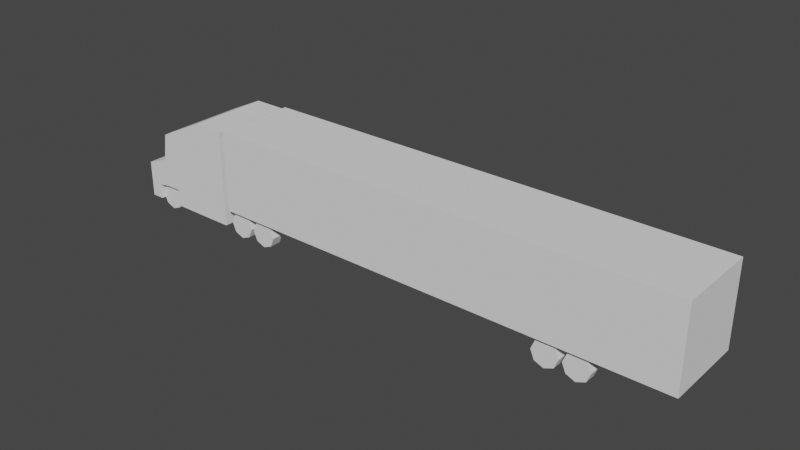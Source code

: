 # Source: SPS_Semi_Block.blend  (saved by Blender 3.3.6; exported with 4.5.12 LTS)
import bpy
from mathutils import Matrix  # noqa: F401  (used for matrix-valued properties, if any)

bpy.ops.wm.read_factory_settings(use_empty=True)
scene = bpy.context.scene
scene.name = 'Scene'

# ---- collections
col_collection = bpy.data.collections.new('Collection'); scene.collection.children.link(col_collection)

# ---- world
world_world = bpy.data.worlds.new('World'); scene.world = world_world
world_world.use_nodes = True; world_world.node_tree.nodes.clear()
_N = world_world.node_tree.nodes; _L = world_world.node_tree.links
n0 = _N.new('ShaderNodeOutputWorld'); n0.name = 'World Output'; n0.location = (300, 300)
n1 = _N.new('ShaderNodeBackground'); n1.name = 'Background'; n1.location = (10, 300)
n1.inputs[0].default_value = (0.05088, 0.05088, 0.05088, 1.0)
_L.new(n1.outputs[0], n0.inputs[0])
n0.is_active_output = True
world_world.color = (0.05088, 0.05088, 0.05088)
world_world.use_sun_shadow = False
world_world.sun_shadow_jitter_overblur = 0.0

# ---- meshes
me_cube_006 = bpy.data.meshes.new('Cube.006')
me_cube_006.from_pydata([(-13.78, -2.48, 0.5193), (-13.78, -2.48, 6.447), (-13.78, 2.52, 0.5193), (-13.78, 2.52, 6.447), (-11.78, -2.48, 0.5193), (-11.78, -2.48, 6.447), (-11.78, 2.52, 0.5193), (-11.78, 2.52, 6.447), (-16.72, -2.48, 5.008), (-16.72, 2.52, 5.008), (-13.78, -2.48, 3.483), (-13.78, 2.52, 3.483), (-11.78, 2.52, 3.483), (-11.78, -2.48, 3.483), (-16.98, -2.48, 3.322), (-16.98, 2.52, 3.322), (-18.42, 2.52, 0.5193), (-18.42, -2.48, 0.5193), (-18.42, 2.52, 2.764), (-18.42, -2.48, 2.764), (-15.98, 2.52, 5.4), (-15.98, -2.48, 5.4), (-15.98, -2.48, 0.5193), (-15.98, 2.52, 0.5193), (-15.98, -2.48, 3.366), (-15.98, 2.52, 3.366), (-17.64, -2.48, 3.043), (-17.64, -2.48, 0.5193), (-17.64, 2.52, 0.5193), (-17.64, 2.52, 3.043), (-13.78, 2.52, 1.619), (-11.78, 2.52, 1.619), (-11.78, -2.48, 1.619), (-16.95, 2.52, 1.559), (-13.78, -2.48, 1.619), (-16.95, -2.48, 1.559), (-18.42, 2.52, 1.352), (-18.42, -2.48, 1.352), (-15.98, -2.48, 1.575), (-15.98, 2.52, 1.575), (-17.64, 2.52, 1.455), (-17.64, -2.48, 1.455), (-11.44, -2.504, 1.604), (-11.44, -2.504, 6.604), (-11.44, 2.496, 1.604), (-11.44, 2.496, 6.604), (17.56, -2.504, 1.604), (17.56, -2.504, 6.604), (17.56, 2.496, 1.604), (17.56, 2.496, 6.604), (10.46, 2.233, 1.564), (10.46, 1.533, 1.564), (11.03, 2.233, 1.33), (11.03, 1.533, 1.33), (11.26, 2.233, 0.7639), (11.26, 1.533, 0.7639), (11.03, 2.233, 0.1982), (11.03, 1.533, 0.1982), (10.46, 2.233, -0.03607), (10.46, 1.533, -0.03607), (9.895, 2.233, 0.1982), (9.895, 1.533, 0.1982), (9.661, 2.233, 0.7639), (9.661, 1.533, 0.7639), (9.895, 2.233, 1.33), (9.895, 1.533, 1.33), (12.26, -1.545, 1.564), (12.26, -2.245, 1.564), (12.83, -1.545, 1.33), (12.83, -2.245, 1.33), (13.06, -1.545, 0.7639), (13.06, -2.245, 0.7639), (12.83, -1.545, 0.1982), (12.83, -2.245, 0.1982), (12.26, -1.545, -0.03607), (12.26, -2.245, -0.03607), (11.7, -1.545, 0.1982), (11.7, -2.245, 0.1982), (11.46, -1.545, 0.7639), (11.46, -2.245, 0.7639), (11.7, -1.545, 1.33), (11.7, -2.245, 1.33), (12.26, 2.233, 1.564), (12.26, 1.533, 1.564), (12.83, 2.233, 1.33), (12.83, 1.533, 1.33), (13.06, 2.233, 0.7639), (13.06, 1.533, 0.7639), (12.83, 2.233, 0.1982), (12.83, 1.533, 0.1982), (12.26, 2.233, -0.03607), (12.26, 1.533, -0.03607), (11.7, 2.233, 0.1982), (11.7, 1.533, 0.1982), (11.46, 2.233, 0.7639), (11.46, 1.533, 0.7639), (11.7, 2.233, 1.33), (11.7, 1.533, 1.33), (10.46, -1.545, 1.564), (10.46, -2.245, 1.564), (11.03, -1.545, 1.33), (11.03, -2.245, 1.33), (11.26, -1.545, 0.7639), (11.26, -2.245, 0.7639), (11.03, -1.545, 0.1982), (11.03, -2.245, 0.1982), (10.46, -1.545, -0.03607), (10.46, -2.245, -0.03607), (9.895, -1.545, 0.1982), (9.895, -2.245, 0.1982), (9.661, -1.545, 0.7639), (9.661, -2.245, 0.7639), (9.895, -1.545, 1.33), (9.895, -2.245, 1.33), (-8.842, 2.233, 1.564), (-8.842, 1.533, 1.564), (-8.277, 2.233, 1.33), (-8.277, 1.533, 1.33), (-8.042, 2.233, 0.7639), (-8.042, 1.533, 0.7639), (-8.277, 2.233, 0.1982), (-8.277, 1.533, 0.1982), (-8.842, 2.233, -0.03607), (-8.842, 1.533, -0.03607), (-9.408, 2.233, 0.1982), (-9.408, 1.533, 0.1982), (-9.642, 2.233, 0.7639), (-9.642, 1.533, 0.7639), (-9.408, 2.233, 1.33), (-9.408, 1.533, 1.33), (-8.842, -1.545, 1.564), (-8.842, -2.245, 1.564), (-8.277, -1.545, 1.33), (-8.277, -2.245, 1.33), (-8.042, -1.545, 0.7639), (-8.042, -2.245, 0.7639), (-8.277, -1.545, 0.1982), (-8.277, -2.245, 0.1982), (-8.842, -1.545, -0.03607), (-8.842, -2.245, -0.03607), (-9.408, -1.545, 0.1982), (-9.408, -2.245, 0.1982), (-9.642, -1.545, 0.7639), (-9.642, -2.245, 0.7639), (-9.408, -1.545, 1.33), (-9.408, -2.245, 1.33), (-10.64, 2.233, 1.564), (-10.64, 1.533, 1.564), (-10.08, 2.233, 1.33), (-10.08, 1.533, 1.33), (-9.843, 2.233, 0.7639), (-9.843, 1.533, 0.7639), (-10.08, 2.233, 0.1982), (-10.08, 1.533, 0.1982), (-10.64, 2.233, -0.03607), (-10.64, 1.533, -0.03607), (-11.21, 2.233, 0.1982), (-11.21, 1.533, 0.1982), (-11.44, 2.233, 0.7639), (-11.44, 1.533, 0.7639), (-11.21, 2.233, 1.33), (-11.21, 1.533, 1.33), (-10.64, -1.545, 1.564), (-10.64, -2.245, 1.564), (-10.08, -1.545, 1.33), (-10.08, -2.245, 1.33), (-9.843, -1.545, 0.7639), (-9.843, -2.245, 0.7639), (-10.08, -1.545, 0.1982), (-10.08, -2.245, 0.1982), (-10.64, -1.545, -0.03607), (-10.64, -2.245, -0.03607), (-11.21, -1.545, 0.1982), (-11.21, -2.245, 0.1982), (-11.44, -1.545, 0.7639), (-11.44, -2.245, 0.7639), (-11.21, -1.545, 1.33), (-11.21, -2.245, 1.33), (-16.87, 2.233, 1.564), (-16.87, 1.533, 1.564), (-16.31, 2.233, 1.33), (-16.31, 1.533, 1.33), (-16.07, 2.233, 0.7639), (-16.07, 1.533, 0.7639), (-16.31, 2.233, 0.1982), (-16.31, 1.533, 0.1982), (-16.87, 2.233, -0.03607), (-16.87, 1.533, -0.03607), (-17.44, 2.233, 0.1982), (-17.44, 1.533, 0.1982), (-17.67, 2.233, 0.7639), (-17.67, 1.533, 0.7639), (-17.44, 2.233, 1.33), (-17.44, 1.533, 1.33), (-16.87, -1.545, 1.564), (-16.87, -2.245, 1.564), (-16.31, -1.545, 1.33), (-16.31, -2.245, 1.33), (-16.07, -1.545, 0.7639), (-16.07, -2.245, 0.7639), (-16.31, -1.545, 0.1982), (-16.31, -2.245, 0.1982), (-16.87, -1.545, -0.03607), (-16.87, -2.245, -0.03607), (-17.44, -1.545, 0.1982), (-17.44, -2.245, 0.1982), (-17.67, -1.545, 0.7639), (-17.67, -2.245, 0.7639), (-17.44, -1.545, 1.33), (-17.44, -2.245, 1.33)], [], [(21, 20, 9, 8), (11, 3, 7, 12), (12, 7, 5, 13), (13, 5, 1, 10), (2, 6, 4, 0), (7, 3, 1, 5), (14, 8, 9, 15), (24, 21, 8, 14), (38, 24, 14, 35), (20, 25, 15, 9), (41, 26, 19, 37), (32, 13, 10, 34), (31, 12, 13, 32), (30, 11, 12, 31), (37, 19, 18, 36), (28, 27, 17, 16), (26, 29, 18, 19), (40, 28, 16, 36), (3, 11, 25, 20), (34, 10, 24, 38), (10, 1, 21, 24), (30, 2, 23, 39), (2, 0, 22, 23), (1, 3, 20, 21), (39, 23, 22, 38), (14, 15, 29, 26), (39, 38, 35, 33), (35, 14, 26, 41), (33, 35, 41, 40), (15, 33, 40, 29), (11, 30, 39, 25), (0, 34, 38, 22), (29, 40, 36, 18), (17, 37, 36, 16), (2, 30, 31, 6), (6, 31, 32, 4), (4, 32, 34, 0), (27, 41, 37, 17), (28, 40, 41, 27), (25, 39, 33, 15), (42, 43, 45, 44), (44, 45, 49, 48), (48, 49, 47, 46), (46, 47, 43, 42), (44, 48, 46, 42), (49, 45, 43, 47), (50, 51, 53, 52), (52, 53, 55, 54), (54, 55, 57, 56), (56, 57, 59, 58), (58, 59, 61, 60), (60, 61, 63, 62), (53, 51, 65, 63, 61, 59, 57, 55), (62, 63, 65, 64), (64, 65, 51, 50), (50, 52, 54, 56, 58, 60, 62, 64), (66, 67, 69, 68), (68, 69, 71, 70), (70, 71, 73, 72), (72, 73, 75, 74), (74, 75, 77, 76), (76, 77, 79, 78), (69, 67, 81, 79, 77, 75, 73, 71), (78, 79, 81, 80), (80, 81, 67, 66), (66, 68, 70, 72, 74, 76, 78, 80), (82, 83, 85, 84), (84, 85, 87, 86), (86, 87, 89, 88), (88, 89, 91, 90), (90, 91, 93, 92), (92, 93, 95, 94), (85, 83, 97, 95, 93, 91, 89, 87), (94, 95, 97, 96), (96, 97, 83, 82), (82, 84, 86, 88, 90, 92, 94, 96), (98, 99, 101, 100), (100, 101, 103, 102), (102, 103, 105, 104), (104, 105, 107, 106), (106, 107, 109, 108), (108, 109, 111, 110), (101, 99, 113, 111, 109, 107, 105, 103), (110, 111, 113, 112), (112, 113, 99, 98), (98, 100, 102, 104, 106, 108, 110, 112), (114, 115, 117, 116), (116, 117, 119, 118), (118, 119, 121, 120), (120, 121, 123, 122), (122, 123, 125, 124), (124, 125, 127, 126), (117, 115, 129, 127, 125, 123, 121, 119), (126, 127, 129, 128), (128, 129, 115, 114), (114, 116, 118, 120, 122, 124, 126, 128), (130, 131, 133, 132), (132, 133, 135, 134), (134, 135, 137, 136), (136, 137, 139, 138), (138, 139, 141, 140), (140, 141, 143, 142), (133, 131, 145, 143, 141, 139, 137, 135), (142, 143, 145, 144), (144, 145, 131, 130), (130, 132, 134, 136, 138, 140, 142, 144), (146, 147, 149, 148), (148, 149, 151, 150), (150, 151, 153, 152), (152, 153, 155, 154), (154, 155, 157, 156), (156, 157, 159, 158), (149, 147, 161, 159, 157, 155, 153, 151), (158, 159, 161, 160), (160, 161, 147, 146), (146, 148, 150, 152, 154, 156, 158, 160), (162, 163, 165, 164), (164, 165, 167, 166), (166, 167, 169, 168), (168, 169, 171, 170), (170, 171, 173, 172), (172, 173, 175, 174), (165, 163, 177, 175, 173, 171, 169, 167), (174, 175, 177, 176), (176, 177, 163, 162), (162, 164, 166, 168, 170, 172, 174, 176), (178, 179, 181, 180), (180, 181, 183, 182), (182, 183, 185, 184), (184, 185, 187, 186), (186, 187, 189, 188), (188, 189, 191, 190), (181, 179, 193, 191, 189, 187, 185, 183), (190, 191, 193, 192), (192, 193, 179, 178), (178, 180, 182, 184, 186, 188, 190, 192), (194, 195, 197, 196), (196, 197, 199, 198), (198, 199, 201, 200), (200, 201, 203, 202), (202, 203, 205, 204), (204, 205, 207, 206), (197, 195, 209, 207, 205, 203, 201, 199), (206, 207, 209, 208), (208, 209, 195, 194), (194, 196, 198, 200, 202, 204, 206, 208)])
_uv = me_cube_006.uv_layers.new(name='UVMap')
_uv.uv.foreach_set('vector', [0.875, 0.75, 0.875, 0.5, 0.875, 0.5, 0.875, 0.75, 0.5, 0.25, 0.625, 0.25, 0.625, 0.5, 0.5, 0.5, 0.5, 0.5, 0.625, 0.5, 0.625, 0.75, 0.5, 0.75, 0.5, 0.75, 0.625, 0.75, 0.625, 1.0, 0.5, 1.0, 0.125, 0.5, 0.375, 0.5, 0.375, 0.75, 0.125, 0.75, 0.625, 0.5, 0.875, 0.5, 0.875, 0.75, 0.625, 0.75, 0.5, 0.0, 0.625, 0.0, 0.625, 0.25, 0.5, 0.25, 0.5, 1.0, 0.625, 1.0, 0.625, 1.0, 0.5, 1.0, 0.4214, 1.0, 0.5, 1.0, 0.5, 1.0, 0.4214, 1.0, 0.625, 0.25, 0.5, 0.25, 0.5, 0.25, 0.625, 0.25, 0.4214, 1.0, 0.5, 1.0, 0.5, 1.0, 0.4214, 1.0, 0.4214, 0.75, 0.5, 0.75, 0.5, 1.0, 0.4214, 1.0, 0.4214, 0.5, 0.5, 0.5, 0.5, 0.75, 0.4214, 0.75, 0.4214, 0.25, 0.5, 0.25, 0.5, 0.5, 0.4214, 0.5, 0.4214, 0.0, 0.5, 0.0, 0.5, 0.25, 0.4214, 0.25, 0.125, 0.5, 0.125, 0.75, 0.125, 0.75, 0.125, 0.5, 0.5, 0.0, 0.5, 0.25, 0.5, 0.25, 0.5, 0.0, 0.4214, 0.25, 0.375, 0.25, 0.375, 0.25, 0.4214, 0.25, 0.625, 0.25, 0.5, 0.25, 0.5, 0.25, 0.625, 0.25, 0.4214, 1.0, 0.5, 1.0, 0.5, 1.0, 0.4214, 1.0, 0.5, 1.0, 0.625, 1.0, 0.625, 1.0, 0.5, 1.0, 0.4214, 0.25, 0.375, 0.25, 0.375, 0.25, 0.4214, 0.25, 0.125, 0.5, 0.125, 0.75, 0.125, 0.75, 0.125, 0.5, 0.875, 0.75, 0.875, 0.5, 0.875, 0.5, 0.875, 0.75, 0.4214, 0.25, 0.375, 0.25, 0.125, 0.75, 0.4214, 1.0, 0.5, 0.0, 0.5, 0.25, 0.5, 0.25, 0.5, 0.0, 0.4214, 0.25, 0.4214, 1.0, 0.4214, 1.0, 0.4214, 0.25, 0.4214, 1.0, 0.5, 1.0, 0.5, 1.0, 0.4214, 1.0, 0.4214, 0.25, 0.4214, 1.0, 0.4214, 1.0, 0.4214, 0.25, 0.5, 0.25, 0.4214, 0.25, 0.4214, 0.25, 0.5, 0.25, 0.5, 0.25, 0.4214, 0.25, 0.4214, 0.25, 0.5, 0.25, 0.375, 1.0, 0.4214, 1.0, 0.4214, 1.0, 0.375, 1.0, 0.5, 0.25, 0.4214, 0.25, 0.4214, 0.25, 0.5, 0.25, 0.375, 0.0, 0.4214, 0.0, 0.4214, 0.25, 0.375, 0.25, 0.375, 0.25, 0.4214, 0.25, 0.4214, 0.5, 0.375, 0.5, 0.375, 0.5, 0.4214, 0.5, 0.4214, 0.75, 0.375, 0.75, 0.375, 0.75, 0.4214, 0.75, 0.4214, 1.0, 0.375, 1.0, 0.375, 1.0, 0.4214, 1.0, 0.4214, 1.0, 0.375, 1.0, 0.375, 0.25, 0.4214, 0.25, 0.4214, 1.0, 0.375, 1.0, 0.5, 0.25, 0.4214, 0.25, 0.4214, 0.25, 0.5, 0.25, 0.375, 0.0, 0.625, 0.0, 0.625, 0.25, 0.375, 0.25, 0.375, 0.25, 0.625, 0.25, 0.625, 0.5, 0.375, 0.5, 0.375, 0.5, 0.625, 0.5, 0.625, 0.75, 0.375, 0.75, 0.375, 0.75, 0.625, 0.75, 0.625, 1.0, 0.375, 1.0, 0.125, 0.5, 0.375, 0.5, 0.375, 0.75, 0.125, 0.75, 0.625, 0.5, 0.875, 0.5, 0.875, 0.75, 0.625, 0.75, 1.0, 0.5, 1.0, 1.0, 0.875, 1.0, 0.875, 0.5, 0.875, 0.5, 0.875, 1.0, 0.75, 1.0, 0.75, 0.5, 0.75, 0.5, 0.75, 1.0, 0.625, 1.0, 0.625, 0.5, 0.625, 0.5, 0.625, 1.0, 0.5, 1.0, 0.5, 0.5, 0.5, 0.5, 0.5, 1.0, 0.375, 1.0, 0.375, 0.5, 0.375, 0.5, 0.375, 1.0, 0.25, 1.0, 0.25, 0.5, 0.4197, 0.4197, 0.25, 0.49, 0.08029, 0.4197, 0.01, 0.25, 0.08029, 0.08029, 0.25, 0.01, 0.4197, 0.08029, 0.49, 0.25, 0.25, 0.5, 0.25, 1.0, 0.125, 1.0, 0.125, 0.5, 0.125, 0.5, 0.125, 1.0, 0.0, 1.0, 0.0, 0.5, 0.75, 0.49, 0.9197, 0.4197, 0.99, 0.25, 0.9197, 0.08029, 0.75, 0.01, 0.5803, 0.08029, 0.51, 0.25, 0.5803, 0.4197, 1.0, 0.5, 1.0, 1.0, 0.875, 1.0, 0.875, 0.5, 0.875, 0.5, 0.875, 1.0, 0.75, 1.0, 0.75, 0.5, 0.75, 0.5, 0.75, 1.0, 0.625, 1.0, 0.625, 0.5, 0.625, 0.5, 0.625, 1.0, 0.5, 1.0, 0.5, 0.5, 0.5, 0.5, 0.5, 1.0, 0.375, 1.0, 0.375, 0.5, 0.375, 0.5, 0.375, 1.0, 0.25, 1.0, 0.25, 0.5, 0.4197, 0.4197, 0.25, 0.49, 0.08029, 0.4197, 0.01, 0.25, 0.08029, 0.08029, 0.25, 0.01, 0.4197, 0.08029, 0.49, 0.25, 0.25, 0.5, 0.25, 1.0, 0.125, 1.0, 0.125, 0.5, 0.125, 0.5, 0.125, 1.0, 0.0, 1.0, 0.0, 0.5, 0.75, 0.49, 0.9197, 0.4197, 0.99, 0.25, 0.9197, 0.08029, 0.75, 0.01, 0.5803, 0.08029, 0.51, 0.25, 0.5803, 0.4197, 1.0, 0.5, 1.0, 1.0, 0.875, 1.0, 0.875, 0.5, 0.875, 0.5, 0.875, 1.0, 0.75, 1.0, 0.75, 0.5, 0.75, 0.5, 0.75, 1.0, 0.625, 1.0, 0.625, 0.5, 0.625, 0.5, 0.625, 1.0, 0.5, 1.0, 0.5, 0.5, 0.5, 0.5, 0.5, 1.0, 0.375, 1.0, 0.375, 0.5, 0.375, 0.5, 0.375, 1.0, 0.25, 1.0, 0.25, 0.5, 0.4197, 0.4197, 0.25, 0.49, 0.08029, 0.4197, 0.01, 0.25, 0.08029, 0.08029, 0.25, 0.01, 0.4197, 0.08029, 0.49, 0.25, 0.25, 0.5, 0.25, 1.0, 0.125, 1.0, 0.125, 0.5, 0.125, 0.5, 0.125, 1.0, 0.0, 1.0, 0.0, 0.5, 0.75, 0.49, 0.9197, 0.4197, 0.99, 0.25, 0.9197, 0.08029, 0.75, 0.01, 0.5803, 0.08029, 0.51, 0.25, 0.5803, 0.4197, 1.0, 0.5, 1.0, 1.0, 0.875, 1.0, 0.875, 0.5, 0.875, 0.5, 0.875, 1.0, 0.75, 1.0, 0.75, 0.5, 0.75, 0.5, 0.75, 1.0, 0.625, 1.0, 0.625, 0.5, 0.625, 0.5, 0.625, 1.0, 0.5, 1.0, 0.5, 0.5, 0.5, 0.5, 0.5, 1.0, 0.375, 1.0, 0.375, 0.5, 0.375, 0.5, 0.375, 1.0, 0.25, 1.0, 0.25, 0.5, 0.4197, 0.4197, 0.25, 0.49, 0.08029, 0.4197, 0.01, 0.25, 0.08029, 0.08029, 0.25, 0.01, 0.4197, 0.08029, 0.49, 0.25, 0.25, 0.5, 0.25, 1.0, 0.125, 1.0, 0.125, 0.5, 0.125, 0.5, 0.125, 1.0, 0.0, 1.0, 0.0, 0.5, 0.75, 0.49, 0.9197, 0.4197, 0.99, 0.25, 0.9197, 0.08029, 0.75, 0.01, 0.5803, 0.08029, 0.51, 0.25, 0.5803, 0.4197, 1.0, 0.5, 1.0, 1.0, 0.875, 1.0, 0.875, 0.5, 0.875, 0.5, 0.875, 1.0, 0.75, 1.0, 0.75, 0.5, 0.75, 0.5, 0.75, 1.0, 0.625, 1.0, 0.625, 0.5, 0.625, 0.5, 0.625, 1.0, 0.5, 1.0, 0.5, 0.5, 0.5, 0.5, 0.5, 1.0, 0.375, 1.0, 0.375, 0.5, 0.375, 0.5, 0.375, 1.0, 0.25, 1.0, 0.25, 0.5, 0.4197, 0.4197, 0.25, 0.49, 0.08029, 0.4197, 0.01, 0.25, 0.08029, 0.08029, 0.25, 0.01, 0.4197, 0.08029, 0.49, 0.25, 0.25, 0.5, 0.25, 1.0, 0.125, 1.0, 0.125, 0.5, 0.125, 0.5, 0.125, 1.0, 0.0, 1.0, 0.0, 0.5, 0.75, 0.49, 0.9197, 0.4197, 0.99, 0.25, 0.9197, 0.08029, 0.75, 0.01, 0.5803, 0.08029, 0.51, 0.25, 0.5803, 0.4197, 1.0, 0.5, 1.0, 1.0, 0.875, 1.0, 0.875, 0.5, 0.875, 0.5, 0.875, 1.0, 0.75, 1.0, 0.75, 0.5, 0.75, 0.5, 0.75, 1.0, 0.625, 1.0, 0.625, 0.5, 0.625, 0.5, 0.625, 1.0, 0.5, 1.0, 0.5, 0.5, 0.5, 0.5, 0.5, 1.0, 0.375, 1.0, 0.375, 0.5, 0.375, 0.5, 0.375, 1.0, 0.25, 1.0, 0.25, 0.5, 0.4197, 0.4197, 0.25, 0.49, 0.08029, 0.4197, 0.01, 0.25, 0.08029, 0.08029, 0.25, 0.01, 0.4197, 0.08029, 0.49, 0.25, 0.25, 0.5, 0.25, 1.0, 0.125, 1.0, 0.125, 0.5, 0.125, 0.5, 0.125, 1.0, 0.0, 1.0, 0.0, 0.5, 0.75, 0.49, 0.9197, 0.4197, 0.99, 0.25, 0.9197, 0.08029, 0.75, 0.01, 0.5803, 0.08029, 0.51, 0.25, 0.5803, 0.4197, 1.0, 0.5, 1.0, 1.0, 0.875, 1.0, 0.875, 0.5, 0.875, 0.5, 0.875, 1.0, 0.75, 1.0, 0.75, 0.5, 0.75, 0.5, 0.75, 1.0, 0.625, 1.0, 0.625, 0.5, 0.625, 0.5, 0.625, 1.0, 0.5, 1.0, 0.5, 0.5, 0.5, 0.5, 0.5, 1.0, 0.375, 1.0, 0.375, 0.5, 0.375, 0.5, 0.375, 1.0, 0.25, 1.0, 0.25, 0.5, 0.4197, 0.4197, 0.25, 0.49, 0.08029, 0.4197, 0.01, 0.25, 0.08029, 0.08029, 0.25, 0.01, 0.4197, 0.08029, 0.49, 0.25, 0.25, 0.5, 0.25, 1.0, 0.125, 1.0, 0.125, 0.5, 0.125, 0.5, 0.125, 1.0, 0.0, 1.0, 0.0, 0.5, 0.75, 0.49, 0.9197, 0.4197, 0.99, 0.25, 0.9197, 0.08029, 0.75, 0.01, 0.5803, 0.08029, 0.51, 0.25, 0.5803, 0.4197, 1.0, 0.5, 1.0, 1.0, 0.875, 1.0, 0.875, 0.5, 0.875, 0.5, 0.875, 1.0, 0.75, 1.0, 0.75, 0.5, 0.75, 0.5, 0.75, 1.0, 0.625, 1.0, 0.625, 0.5, 0.625, 0.5, 0.625, 1.0, 0.5, 1.0, 0.5, 0.5, 0.5, 0.5, 0.5, 1.0, 0.375, 1.0, 0.375, 0.5, 0.375, 0.5, 0.375, 1.0, 0.25, 1.0, 0.25, 0.5, 0.4197, 0.4197, 0.25, 0.49, 0.08029, 0.4197, 0.01, 0.25, 0.08029, 0.08029, 0.25, 0.01, 0.4197, 0.08029, 0.49, 0.25, 0.25, 0.5, 0.25, 1.0, 0.125, 1.0, 0.125, 0.5, 0.125, 0.5, 0.125, 1.0, 0.0, 1.0, 0.0, 0.5, 0.75, 0.49, 0.9197, 0.4197, 0.99, 0.25, 0.9197, 0.08029, 0.75, 0.01, 0.5803, 0.08029, 0.51, 0.25, 0.5803, 0.4197, 1.0, 0.5, 1.0, 1.0, 0.875, 1.0, 0.875, 0.5, 0.875, 0.5, 0.875, 1.0, 0.75, 1.0, 0.75, 0.5, 0.75, 0.5, 0.75, 1.0, 0.625, 1.0, 0.625, 0.5, 0.625, 0.5, 0.625, 1.0, 0.5, 1.0, 0.5, 0.5, 0.5, 0.5, 0.5, 1.0, 0.375, 1.0, 0.375, 0.5, 0.375, 0.5, 0.375, 1.0, 0.25, 1.0, 0.25, 0.5, 0.4197, 0.4197, 0.25, 0.49, 0.08029, 0.4197, 0.01, 0.25, 0.08029, 0.08029, 0.25, 0.01, 0.4197, 0.08029, 0.49, 0.25, 0.25, 0.5, 0.25, 1.0, 0.125, 1.0, 0.125, 0.5, 0.125, 0.5, 0.125, 1.0, 0.0, 1.0, 0.0, 0.5, 0.75, 0.49, 0.9197, 0.4197, 0.99, 0.25, 0.9197, 0.08029, 0.75, 0.01, 0.5803, 0.08029, 0.51, 0.25, 0.5803, 0.4197, 1.0, 0.5, 1.0, 1.0, 0.875, 1.0, 0.875, 0.5, 0.875, 0.5, 0.875, 1.0, 0.75, 1.0, 0.75, 0.5, 0.75, 0.5, 0.75, 1.0, 0.625, 1.0, 0.625, 0.5, 0.625, 0.5, 0.625, 1.0, 0.5, 1.0, 0.5, 0.5, 0.5, 0.5, 0.5, 1.0, 0.375, 1.0, 0.375, 0.5, 0.375, 0.5, 0.375, 1.0, 0.25, 1.0, 0.25, 0.5, 0.4197, 0.4197, 0.25, 0.49, 0.08029, 0.4197, 0.01, 0.25, 0.08029, 0.08029, 0.25, 0.01, 0.4197, 0.08029, 0.49, 0.25, 0.25, 0.5, 0.25, 1.0, 0.125, 1.0, 0.125, 0.5, 0.125, 0.5, 0.125, 1.0, 0.0, 1.0, 0.0, 0.5, 0.75, 0.49, 0.9197, 0.4197, 0.99, 0.25, 0.9197, 0.08029, 0.75, 0.01, 0.5803, 0.08029, 0.51, 0.25, 0.5803, 0.4197])
me_cube_006.update()

# ---- objects
ob_semi_cab = bpy.data.objects.new('Semi_Cab', me_cube_006)

# ---- transforms, parenting, visibility, modifiers, constraints
ob_semi_cab.location = (0.0, 0.0, 0.0)

# ---- collection membership
col_collection.objects.link(ob_semi_cab)

# ---- scene / render settings (as saved in the file)
scene.frame_start = 1; scene.frame_end = 250; scene.frame_set(1)
scene.render.engine = 'BLENDER_EEVEE_NEXT'
scene.cycles.sampling_pattern = 'TABULATED_SOBOL'
scene.cycles.use_light_tree = False
scene.view_settings.view_transform = 'Filmic'
bpy.context.view_layer.update()

# ---- added for rendering (the .blend has no active camera and no usable light): camera, sun
cam_auto = bpy.data.cameras.new('AutoCamera')
cam_auto.lens = 50.0
cam_auto.sensor_width = 36.0
cam_auto.clip_end = 1000.0
ob_auto_camera = bpy.data.objects.new('AutoCamera', cam_auto)
scene.collection.objects.link(ob_auto_camera)
ob_auto_camera.location = (33.7364, -40.994, 30.6189)
ob_auto_camera.rotation_euler = (1.09748, -7.21219e-08, 0.694738)
scene.camera = ob_auto_camera
light_auto_sun = bpy.data.lights.new('AutoSun', 'SUN')
light_auto_sun.energy = 3.0
light_auto_sun.angle = 0.0523599
ob_auto_sun = bpy.data.objects.new('AutoSun', light_auto_sun)
scene.collection.objects.link(ob_auto_sun)
ob_auto_sun.rotation_euler = (0.872665, 0.174533, 0.523599)
bpy.context.view_layer.update()
